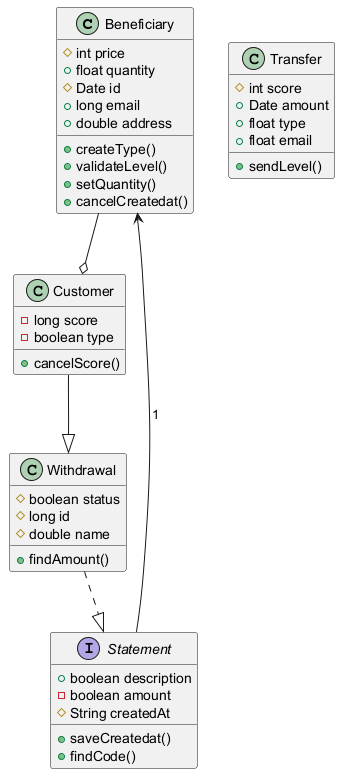

The diagram above was rendered by PlantUML. Its source (embedded in the PNG):
@startuml

class Beneficiary {
  #int price
  +float quantity
  #Date id
  +long email
  +double address
  +createType()
  +validateLevel()
  +setQuantity()
  +cancelCreatedat()
}
interface Statement {
  +boolean description
  -boolean amount
  #String createdAt
  +saveCreatedat()
  +findCode()
}
class Customer {
  -long score
  -boolean type
  +cancelScore()
}
class Withdrawal {
  #boolean status
  #long id
  #double name
  +findAmount()
}
class Transfer {
  #int score
  +Date amount
  +float type
  +float email
  +sendLevel()
}
Beneficiary --o Customer
Statement --> Beneficiary : "1"
Withdrawal ..|> Statement
Customer --|> Withdrawal
@enduml